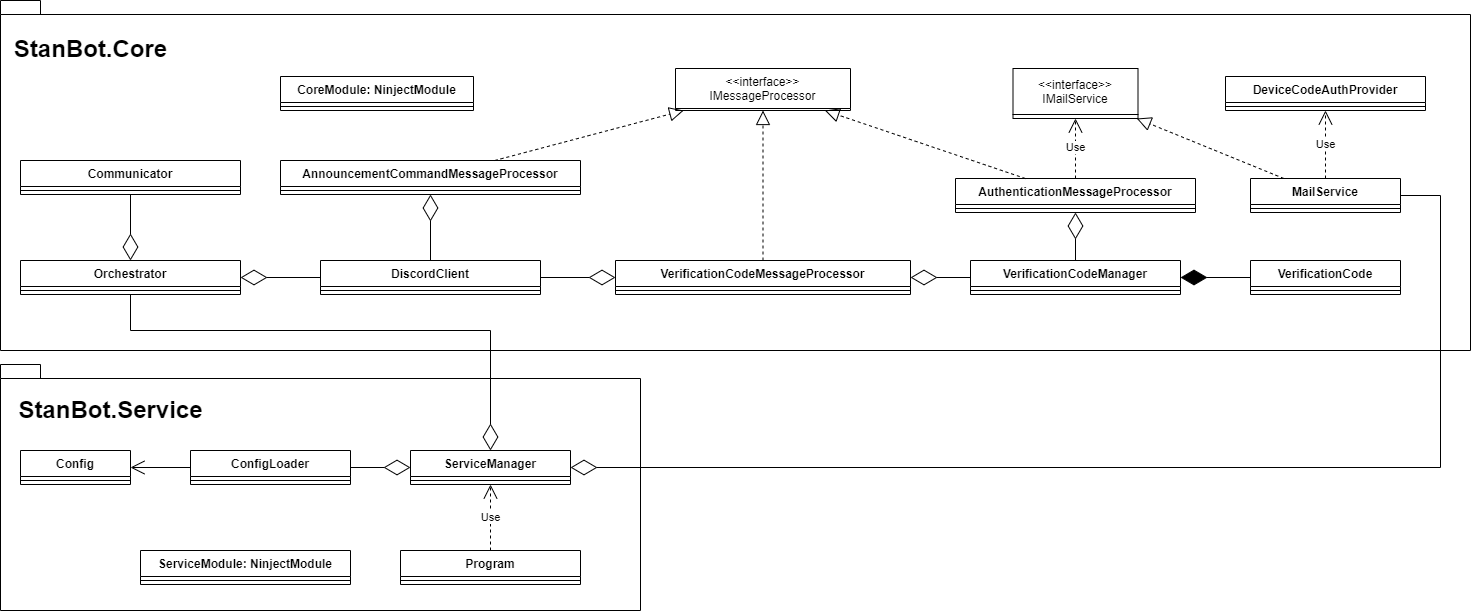

The diagram above was exported from draw.io. Its source (the exported page's mxGraphModel, read from the mxfile embedded in the PNG):
<mxGraphModel dx="2281" dy="1973" grid="1" gridSize="10" guides="1" tooltips="1" connect="1" arrows="1" fold="1" page="1" pageScale="1" pageWidth="827" pageHeight="1169" math="0" shadow="0">
  <root>
    <mxCell id="0" />
    <mxCell id="1" parent="0" />
    <mxCell id="2" value="" style="shape=folder;fontStyle=1;spacingTop=10;tabWidth=40;tabHeight=14;tabPosition=left;html=1;fillColor=none;gradientColor=none;" vertex="1" parent="1">
      <mxGeometry x="1840" y="544" width="640" height="246" as="geometry" />
    </mxCell>
    <mxCell id="3" value="" style="shape=folder;fontStyle=1;spacingTop=10;tabWidth=40;tabHeight=14;tabPosition=left;html=1;fillColor=none;gradientColor=none;" vertex="1" parent="1">
      <mxGeometry x="1840" y="180" width="1470" height="350" as="geometry" />
    </mxCell>
    <mxCell id="4" value="DiscordClient" style="swimlane;fontStyle=1;align=center;verticalAlign=top;childLayout=stackLayout;horizontal=1;startSize=26;horizontalStack=0;resizeParent=1;resizeParentMax=0;resizeLast=0;collapsible=1;marginBottom=0;" vertex="1" parent="1">
      <mxGeometry x="2160" y="440" width="220" height="34" as="geometry" />
    </mxCell>
    <mxCell id="5" value="" style="line;strokeWidth=1;fillColor=none;align=left;verticalAlign=middle;spacingTop=-1;spacingLeft=3;spacingRight=3;rotatable=0;labelPosition=right;points=[];portConstraint=eastwest;" vertex="1" parent="4">
      <mxGeometry y="26" width="220" height="8" as="geometry" />
    </mxCell>
    <mxCell id="6" value="Orchestrator" style="swimlane;fontStyle=1;align=center;verticalAlign=top;childLayout=stackLayout;horizontal=1;startSize=26;horizontalStack=0;resizeParent=1;resizeParentMax=0;resizeLast=0;collapsible=1;marginBottom=0;" vertex="1" parent="1">
      <mxGeometry x="1860" y="440" width="220" height="34" as="geometry" />
    </mxCell>
    <mxCell id="7" value="" style="line;strokeWidth=1;fillColor=none;align=left;verticalAlign=middle;spacingTop=-1;spacingLeft=3;spacingRight=3;rotatable=0;labelPosition=right;points=[];portConstraint=eastwest;" vertex="1" parent="6">
      <mxGeometry y="26" width="220" height="8" as="geometry" />
    </mxCell>
    <mxCell id="8" value="Communicator" style="swimlane;fontStyle=1;align=center;verticalAlign=top;childLayout=stackLayout;horizontal=1;startSize=26;horizontalStack=0;resizeParent=1;resizeParentMax=0;resizeLast=0;collapsible=1;marginBottom=0;" vertex="1" parent="1">
      <mxGeometry x="1860" y="340" width="220" height="34" as="geometry" />
    </mxCell>
    <mxCell id="9" value="" style="line;strokeWidth=1;fillColor=none;align=left;verticalAlign=middle;spacingTop=-1;spacingLeft=3;spacingRight=3;rotatable=0;labelPosition=right;points=[];portConstraint=eastwest;" vertex="1" parent="8">
      <mxGeometry y="26" width="220" height="8" as="geometry" />
    </mxCell>
    <mxCell id="10" value="" style="endArrow=diamondThin;endFill=0;endSize=24;html=1;rounded=0;" edge="1" source="4" target="6" parent="1">
      <mxGeometry width="160" relative="1" as="geometry">
        <mxPoint x="2550" y="530" as="sourcePoint" />
        <mxPoint x="2710" y="530" as="targetPoint" />
      </mxGeometry>
    </mxCell>
    <mxCell id="11" value="" style="endArrow=diamondThin;endFill=0;endSize=24;html=1;rounded=0;" edge="1" source="8" target="6" parent="1">
      <mxGeometry width="160" relative="1" as="geometry">
        <mxPoint x="2780" y="339" as="sourcePoint" />
        <mxPoint x="2630" y="339" as="targetPoint" />
      </mxGeometry>
    </mxCell>
    <mxCell id="12" value="AnnouncementCommandMessageProcessor" style="swimlane;fontStyle=1;align=center;verticalAlign=top;childLayout=stackLayout;horizontal=1;startSize=26;horizontalStack=0;resizeParent=1;resizeParentMax=0;resizeLast=0;collapsible=1;marginBottom=0;" vertex="1" parent="1">
      <mxGeometry x="2120" y="340" width="300" height="34" as="geometry" />
    </mxCell>
    <mxCell id="13" value="" style="line;strokeWidth=1;fillColor=none;align=left;verticalAlign=middle;spacingTop=-1;spacingLeft=3;spacingRight=3;rotatable=0;labelPosition=right;points=[];portConstraint=eastwest;" vertex="1" parent="12">
      <mxGeometry y="26" width="300" height="8" as="geometry" />
    </mxCell>
    <mxCell id="14" value="" style="endArrow=block;dashed=1;endFill=0;endSize=12;html=1;rounded=0;" edge="1" source="12" target="15" parent="1">
      <mxGeometry width="160" relative="1" as="geometry">
        <mxPoint x="2780" y="30" as="sourcePoint" />
        <mxPoint x="2748.0701754385964" y="-200" as="targetPoint" />
      </mxGeometry>
    </mxCell>
    <mxCell id="15" value="&lt;&lt;interface&gt;&gt;&#10;IMessageProcessor" style="swimlane;fontStyle=0;childLayout=stackLayout;horizontal=1;startSize=40;fillColor=none;horizontalStack=0;resizeParent=1;resizeParentMax=0;resizeLast=0;collapsible=1;marginBottom=0;" vertex="1" parent="1">
      <mxGeometry x="2515" y="248" width="175" height="42" as="geometry" />
    </mxCell>
    <mxCell id="16" value="" style="endArrow=diamondThin;endFill=0;endSize=24;html=1;rounded=0;" edge="1" source="4" target="12" parent="1">
      <mxGeometry width="160" relative="1" as="geometry">
        <mxPoint x="2760" y="120" as="sourcePoint" />
        <mxPoint x="2920" y="120" as="targetPoint" />
      </mxGeometry>
    </mxCell>
    <mxCell id="17" value="AuthenticationMessageProcessor" style="swimlane;fontStyle=1;align=center;verticalAlign=top;childLayout=stackLayout;horizontal=1;startSize=26;horizontalStack=0;resizeParent=1;resizeParentMax=0;resizeLast=0;collapsible=1;marginBottom=0;" vertex="1" parent="1">
      <mxGeometry x="2795" y="358" width="240" height="34" as="geometry" />
    </mxCell>
    <mxCell id="18" value="" style="line;strokeWidth=1;fillColor=none;align=left;verticalAlign=middle;spacingTop=-1;spacingLeft=3;spacingRight=3;rotatable=0;labelPosition=right;points=[];portConstraint=eastwest;" vertex="1" parent="17">
      <mxGeometry y="26" width="240" height="8" as="geometry" />
    </mxCell>
    <mxCell id="19" value="" style="endArrow=block;dashed=1;endFill=0;endSize=12;html=1;rounded=0;" edge="1" source="17" target="15" parent="1">
      <mxGeometry width="160" relative="1" as="geometry">
        <mxPoint x="2639.532967032967" y="-76" as="sourcePoint" />
        <mxPoint x="2676.620879120879" y="-130" as="targetPoint" />
      </mxGeometry>
    </mxCell>
    <mxCell id="20" value="VerificationCodeManager" style="swimlane;fontStyle=1;align=center;verticalAlign=top;childLayout=stackLayout;horizontal=1;startSize=26;horizontalStack=0;resizeParent=1;resizeParentMax=0;resizeLast=0;collapsible=1;marginBottom=0;" vertex="1" parent="1">
      <mxGeometry x="2810" y="440" width="210" height="34" as="geometry" />
    </mxCell>
    <mxCell id="21" value="" style="line;strokeWidth=1;fillColor=none;align=left;verticalAlign=middle;spacingTop=-1;spacingLeft=3;spacingRight=3;rotatable=0;labelPosition=right;points=[];portConstraint=eastwest;" vertex="1" parent="20">
      <mxGeometry y="26" width="210" height="8" as="geometry" />
    </mxCell>
    <mxCell id="22" value="" style="endArrow=diamondThin;endFill=0;endSize=24;html=1;rounded=0;" edge="1" source="20" target="17" parent="1">
      <mxGeometry width="160" relative="1" as="geometry">
        <mxPoint x="3380" y="120" as="sourcePoint" />
        <mxPoint x="3540" y="120" as="targetPoint" />
      </mxGeometry>
    </mxCell>
    <mxCell id="23" value="&lt;&lt;interface&gt;&gt;&#10;IMailService" style="swimlane;fontStyle=0;childLayout=stackLayout;horizontal=1;startSize=46;fillColor=none;horizontalStack=0;resizeParent=1;resizeParentMax=0;resizeLast=0;collapsible=1;marginBottom=0;" vertex="1" parent="1">
      <mxGeometry x="2852.5" y="248" width="125" height="50" as="geometry" />
    </mxCell>
    <mxCell id="24" value="Use" style="endArrow=open;endSize=12;dashed=1;html=1;rounded=0;" edge="1" source="17" target="23" parent="1">
      <mxGeometry width="160" relative="1" as="geometry">
        <mxPoint x="3060" y="130" as="sourcePoint" />
        <mxPoint x="3220" y="130" as="targetPoint" />
      </mxGeometry>
    </mxCell>
    <mxCell id="25" value="VerificationCode" style="swimlane;fontStyle=1;align=center;verticalAlign=top;childLayout=stackLayout;horizontal=1;startSize=26;horizontalStack=0;resizeParent=1;resizeParentMax=0;resizeLast=0;collapsible=1;marginBottom=0;" vertex="1" parent="1">
      <mxGeometry x="3090" y="440" width="150" height="34" as="geometry" />
    </mxCell>
    <mxCell id="26" value="" style="line;strokeWidth=1;fillColor=none;align=left;verticalAlign=middle;spacingTop=-1;spacingLeft=3;spacingRight=3;rotatable=0;labelPosition=right;points=[];portConstraint=eastwest;" vertex="1" parent="25">
      <mxGeometry y="26" width="150" height="8" as="geometry" />
    </mxCell>
    <mxCell id="27" value="" style="endArrow=diamondThin;endFill=1;endSize=24;html=1;rounded=0;" edge="1" source="25" target="20" parent="1">
      <mxGeometry width="160" relative="1" as="geometry">
        <mxPoint x="3380" y="80" as="sourcePoint" />
        <mxPoint x="3540" y="80" as="targetPoint" />
      </mxGeometry>
    </mxCell>
    <mxCell id="28" value="VerificationCodeMessageProcessor" style="swimlane;fontStyle=1;align=center;verticalAlign=top;childLayout=stackLayout;horizontal=1;startSize=26;horizontalStack=0;resizeParent=1;resizeParentMax=0;resizeLast=0;collapsible=1;marginBottom=0;" vertex="1" parent="1">
      <mxGeometry x="2455" y="440" width="295" height="34" as="geometry" />
    </mxCell>
    <mxCell id="29" value="" style="line;strokeWidth=1;fillColor=none;align=left;verticalAlign=middle;spacingTop=-1;spacingLeft=3;spacingRight=3;rotatable=0;labelPosition=right;points=[];portConstraint=eastwest;" vertex="1" parent="28">
      <mxGeometry y="26" width="295" height="8" as="geometry" />
    </mxCell>
    <mxCell id="30" value="" style="endArrow=block;dashed=1;endFill=0;endSize=12;html=1;rounded=0;" edge="1" source="28" target="15" parent="1">
      <mxGeometry width="160" relative="1" as="geometry">
        <mxPoint x="3132.142857142857" y="-76" as="sourcePoint" />
        <mxPoint x="2910" y="-153.75" as="targetPoint" />
      </mxGeometry>
    </mxCell>
    <mxCell id="31" value="" style="endArrow=diamondThin;endFill=0;endSize=24;html=1;rounded=0;" edge="1" source="20" target="28" parent="1">
      <mxGeometry width="160" relative="1" as="geometry">
        <mxPoint x="3337.7364864864862" y="-112" as="sourcePoint" />
        <mxPoint x="3300.0337837837837" y="-76" as="targetPoint" />
      </mxGeometry>
    </mxCell>
    <mxCell id="32" value="" style="endArrow=diamondThin;endFill=0;endSize=24;html=1;rounded=0;" edge="1" source="4" target="28" parent="1">
      <mxGeometry width="160" relative="1" as="geometry">
        <mxPoint x="3450.8552631578946" y="-112" as="sourcePoint" />
        <mxPoint x="3564.5394736842104" y="80" as="targetPoint" />
      </mxGeometry>
    </mxCell>
    <mxCell id="33" value="MailService" style="swimlane;fontStyle=1;align=center;verticalAlign=top;childLayout=stackLayout;horizontal=1;startSize=26;horizontalStack=0;resizeParent=1;resizeParentMax=0;resizeLast=0;collapsible=1;marginBottom=0;" vertex="1" parent="1">
      <mxGeometry x="3090" y="358" width="150" height="34" as="geometry" />
    </mxCell>
    <mxCell id="34" value="" style="line;strokeWidth=1;fillColor=none;align=left;verticalAlign=middle;spacingTop=-1;spacingLeft=3;spacingRight=3;rotatable=0;labelPosition=right;points=[];portConstraint=eastwest;" vertex="1" parent="33">
      <mxGeometry y="26" width="150" height="8" as="geometry" />
    </mxCell>
    <mxCell id="35" value="" style="endArrow=block;dashed=1;endFill=0;endSize=12;html=1;rounded=0;" edge="1" source="33" target="23" parent="1">
      <mxGeometry width="160" relative="1" as="geometry">
        <mxPoint x="2790" y="-50" as="sourcePoint" />
        <mxPoint x="2763.3333333333335" y="-130" as="targetPoint" />
      </mxGeometry>
    </mxCell>
    <mxCell id="36" value="DeviceCodeAuthProvider" style="swimlane;fontStyle=1;align=center;verticalAlign=top;childLayout=stackLayout;horizontal=1;startSize=26;horizontalStack=0;resizeParent=1;resizeParentMax=0;resizeLast=0;collapsible=1;marginBottom=0;" vertex="1" parent="1">
      <mxGeometry x="3065" y="256" width="200" height="34" as="geometry" />
    </mxCell>
    <mxCell id="37" value="" style="line;strokeWidth=1;fillColor=none;align=left;verticalAlign=middle;spacingTop=-1;spacingLeft=3;spacingRight=3;rotatable=0;labelPosition=right;points=[];portConstraint=eastwest;" vertex="1" parent="36">
      <mxGeometry y="26" width="200" height="8" as="geometry" />
    </mxCell>
    <mxCell id="38" value="Use" style="endArrow=open;endSize=12;dashed=1;html=1;rounded=0;" edge="1" source="33" target="36" parent="1">
      <mxGeometry width="160" relative="1" as="geometry">
        <mxPoint x="3620" y="60" as="sourcePoint" />
        <mxPoint x="3780" y="60" as="targetPoint" />
      </mxGeometry>
    </mxCell>
    <mxCell id="39" value="StanBot.Core" style="text;strokeColor=none;fillColor=none;html=1;fontSize=24;fontStyle=1;verticalAlign=middle;align=center;" vertex="1" parent="1">
      <mxGeometry x="1880" y="209" width="100" height="40" as="geometry" />
    </mxCell>
    <mxCell id="40" value="Program" style="swimlane;fontStyle=1;align=center;verticalAlign=top;childLayout=stackLayout;horizontal=1;startSize=26;horizontalStack=0;resizeParent=1;resizeParentMax=0;resizeLast=0;collapsible=1;marginBottom=0;fillColor=none;gradientColor=none;" vertex="1" parent="1">
      <mxGeometry x="2240" y="730" width="180" height="34" as="geometry" />
    </mxCell>
    <mxCell id="41" value="" style="line;strokeWidth=1;fillColor=none;align=left;verticalAlign=middle;spacingTop=-1;spacingLeft=3;spacingRight=3;rotatable=0;labelPosition=right;points=[];portConstraint=eastwest;" vertex="1" parent="40">
      <mxGeometry y="26" width="180" height="8" as="geometry" />
    </mxCell>
    <mxCell id="42" value="ServiceManager" style="swimlane;fontStyle=1;align=center;verticalAlign=top;childLayout=stackLayout;horizontal=1;startSize=26;horizontalStack=0;resizeParent=1;resizeParentMax=0;resizeLast=0;collapsible=1;marginBottom=0;fillColor=none;gradientColor=none;" vertex="1" parent="1">
      <mxGeometry x="2250" y="630" width="160" height="34" as="geometry" />
    </mxCell>
    <mxCell id="43" value="" style="line;strokeWidth=1;fillColor=none;align=left;verticalAlign=middle;spacingTop=-1;spacingLeft=3;spacingRight=3;rotatable=0;labelPosition=right;points=[];portConstraint=eastwest;" vertex="1" parent="42">
      <mxGeometry y="26" width="160" height="8" as="geometry" />
    </mxCell>
    <mxCell id="44" value="ConfigLoader" style="swimlane;fontStyle=1;align=center;verticalAlign=top;childLayout=stackLayout;horizontal=1;startSize=26;horizontalStack=0;resizeParent=1;resizeParentMax=0;resizeLast=0;collapsible=1;marginBottom=0;fillColor=none;gradientColor=none;" vertex="1" parent="1">
      <mxGeometry x="2030" y="630" width="160" height="34" as="geometry" />
    </mxCell>
    <mxCell id="45" value="" style="line;strokeWidth=1;fillColor=none;align=left;verticalAlign=middle;spacingTop=-1;spacingLeft=3;spacingRight=3;rotatable=0;labelPosition=right;points=[];portConstraint=eastwest;" vertex="1" parent="44">
      <mxGeometry y="26" width="160" height="8" as="geometry" />
    </mxCell>
    <mxCell id="46" value="" style="endArrow=diamondThin;endFill=0;endSize=24;html=1;rounded=0;" edge="1" source="44" target="42" parent="1">
      <mxGeometry width="160" relative="1" as="geometry">
        <mxPoint x="2330" y="760" as="sourcePoint" />
        <mxPoint x="2490" y="760" as="targetPoint" />
      </mxGeometry>
    </mxCell>
    <mxCell id="47" value="" style="endArrow=diamondThin;endFill=0;endSize=24;html=1;rounded=0;exitX=0.5;exitY=1;exitDx=0;exitDy=0;" edge="1" source="6" target="42" parent="1">
      <mxGeometry width="160" relative="1" as="geometry">
        <mxPoint x="2070" y="804.7530864197529" as="sourcePoint" />
        <mxPoint x="2720" y="835.2469135802471" as="targetPoint" />
        <Array as="points">
          <mxPoint x="1970" y="510" />
          <mxPoint x="2330" y="510" />
        </Array>
      </mxGeometry>
    </mxCell>
    <mxCell id="48" value="" style="endArrow=diamondThin;endFill=0;endSize=24;html=1;rounded=0;exitX=1;exitY=0.5;exitDx=0;exitDy=0;" edge="1" source="33" target="42" parent="1">
      <mxGeometry width="160" relative="1" as="geometry">
        <mxPoint x="3170" y="630" as="sourcePoint" />
        <mxPoint x="2738.8871956192474" y="796" as="targetPoint" />
        <Array as="points">
          <mxPoint x="3280" y="375" />
          <mxPoint x="3280" y="647" />
        </Array>
      </mxGeometry>
    </mxCell>
    <mxCell id="49" value="Config" style="swimlane;fontStyle=1;align=center;verticalAlign=top;childLayout=stackLayout;horizontal=1;startSize=26;horizontalStack=0;resizeParent=1;resizeParentMax=0;resizeLast=0;collapsible=1;marginBottom=0;fillColor=none;gradientColor=none;" vertex="1" parent="1">
      <mxGeometry x="1860" y="630" width="110" height="34" as="geometry" />
    </mxCell>
    <mxCell id="50" value="" style="line;strokeWidth=1;fillColor=none;align=left;verticalAlign=middle;spacingTop=-1;spacingLeft=3;spacingRight=3;rotatable=0;labelPosition=right;points=[];portConstraint=eastwest;" vertex="1" parent="49">
      <mxGeometry y="26" width="110" height="8" as="geometry" />
    </mxCell>
    <mxCell id="51" value="" style="endArrow=open;endFill=1;endSize=12;html=1;rounded=0;" edge="1" source="44" target="49" parent="1">
      <mxGeometry width="160" relative="1" as="geometry">
        <mxPoint x="1840" y="870" as="sourcePoint" />
        <mxPoint x="2000" y="870" as="targetPoint" />
      </mxGeometry>
    </mxCell>
    <mxCell id="52" value="Use" style="endArrow=open;endSize=12;dashed=1;html=1;rounded=0;" edge="1" source="40" target="42" parent="1">
      <mxGeometry width="160" relative="1" as="geometry">
        <mxPoint x="2860" y="1020" as="sourcePoint" />
        <mxPoint x="3020" y="1020" as="targetPoint" />
      </mxGeometry>
    </mxCell>
    <mxCell id="53" value="CoreModule: NinjectModule" style="swimlane;fontStyle=1;align=center;verticalAlign=top;childLayout=stackLayout;horizontal=1;startSize=26;horizontalStack=0;resizeParent=1;resizeParentMax=0;resizeLast=0;collapsible=1;marginBottom=0;fillColor=none;gradientColor=none;" vertex="1" parent="1">
      <mxGeometry x="2120" y="256" width="193" height="34" as="geometry" />
    </mxCell>
    <mxCell id="54" value="" style="line;strokeWidth=1;fillColor=none;align=left;verticalAlign=middle;spacingTop=-1;spacingLeft=3;spacingRight=3;rotatable=0;labelPosition=right;points=[];portConstraint=eastwest;" vertex="1" parent="53">
      <mxGeometry y="26" width="193" height="8" as="geometry" />
    </mxCell>
    <mxCell id="55" value="ServiceModule: NinjectModule" style="swimlane;fontStyle=1;align=center;verticalAlign=top;childLayout=stackLayout;horizontal=1;startSize=26;horizontalStack=0;resizeParent=1;resizeParentMax=0;resizeLast=0;collapsible=1;marginBottom=0;fillColor=none;gradientColor=none;" vertex="1" parent="1">
      <mxGeometry x="1980" y="730" width="210" height="34" as="geometry" />
    </mxCell>
    <mxCell id="56" value="" style="line;strokeWidth=1;fillColor=none;align=left;verticalAlign=middle;spacingTop=-1;spacingLeft=3;spacingRight=3;rotatable=0;labelPosition=right;points=[];portConstraint=eastwest;" vertex="1" parent="55">
      <mxGeometry y="26" width="210" height="8" as="geometry" />
    </mxCell>
    <mxCell id="57" value="StanBot.Service" style="text;strokeColor=none;fillColor=none;html=1;fontSize=24;fontStyle=1;verticalAlign=middle;align=center;" vertex="1" parent="1">
      <mxGeometry x="1900" y="570" width="100" height="40" as="geometry" />
    </mxCell>
  </root>
</mxGraphModel>